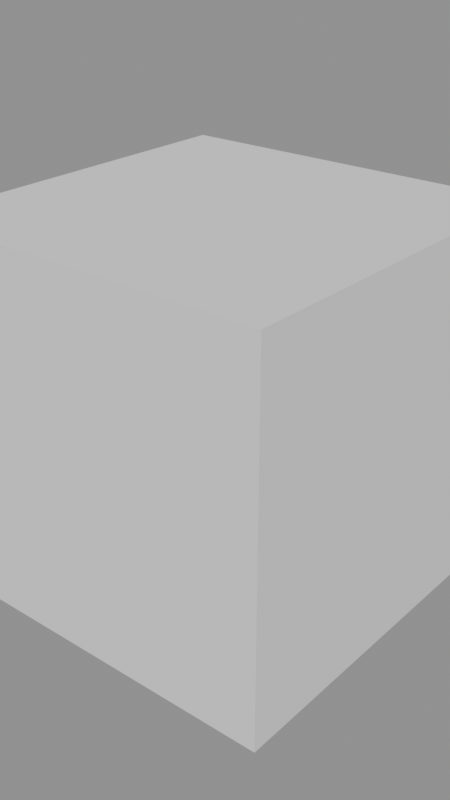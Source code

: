 # Source: Space.blend  (saved by Blender 5.0.118; exported with 4.5.12 LTS)
import bpy
from mathutils import Matrix  # noqa: F401  (used for matrix-valued properties, if any)

bpy.ops.wm.read_factory_settings(use_empty=True)
scene = bpy.context.scene
scene.name = 'Space'

# ---- meshes
me_cube = bpy.data.meshes.new('Cube')
me_cube.from_pydata([(-1.0, -1.0, -1.0), (-1.0, -1.0, 1.0), (-1.0, 1.0, -1.0), (-1.0, 1.0, 1.0), (1.0, -1.0, -1.0), (1.0, -1.0, 1.0), (1.0, 1.0, -1.0), (1.0, 1.0, 1.0)], [], [(0, 1, 3, 2), (2, 3, 7, 6), (6, 7, 5, 4), (4, 5, 1, 0), (2, 6, 4, 0), (7, 3, 1, 5)])
_uv = me_cube.uv_layers.new(name='UVMap')
_uv.uv.foreach_set('vector', [0.375, 0.0, 0.625, 0.0, 0.625, 0.25, 0.375, 0.25, 0.375, 0.25, 0.625, 0.25, 0.625, 0.5, 0.375, 0.5, 0.375, 0.5, 0.625, 0.5, 0.625, 0.75, 0.375, 0.75, 0.375, 0.75, 0.625, 0.75, 0.625, 1.0, 0.375, 1.0, 0.125, 0.5, 0.375, 0.5, 0.375, 0.75, 0.125, 0.75, 0.625, 0.5, 0.875, 0.5, 0.875, 0.75, 0.625, 0.75])
me_cube.update()
me_sphere = bpy.data.meshes.new('Sphere')
me_sphere.from_pydata([(-1.0, -1.0, -1.0), (-1.0, -1.0, 1.0), (-1.0, 1.0, -1.0), (-1.0, 1.0, 1.0), (1.0, -1.0, -1.0), (1.0, -1.0, 1.0), (1.0, 1.0, -1.0), (1.0, 1.0, 1.0)], [], [(0, 1, 3, 2), (2, 3, 7, 6), (6, 7, 5, 4), (4, 5, 1, 0), (2, 6, 4, 0), (7, 3, 1, 5)])
_uv = me_sphere.uv_layers.new(name='UVMap')
_uv.uv.foreach_set('vector', [0.375, 0.0, 0.625, 0.0, 0.625, 0.25, 0.375, 0.25, 0.375, 0.25, 0.625, 0.25, 0.625, 0.5, 0.375, 0.5, 0.375, 0.5, 0.625, 0.5, 0.625, 0.75, 0.375, 0.75, 0.375, 0.75, 0.625, 0.75, 0.625, 1.0, 0.375, 1.0, 0.125, 0.5, 0.375, 0.5, 0.375, 0.75, 0.125, 0.75, 0.625, 0.5, 0.875, 0.5, 0.875, 0.75, 0.625, 0.75])
me_sphere.update()

# ---- objects
ob_cube = bpy.data.objects.new('Cube', me_cube)
ob_sphere = bpy.data.objects.new('Sphere', me_sphere)

# ---- transforms, parenting, visibility, modifiers, constraints
ob_cube.location = (0.0, 0.0, 0.0)
ob_sphere.location = (0.0, 0.0, 0.0)
_m = ob_sphere.modifiers.new('Subdivision', 'SUBSURF')
_m.levels = 2
_m = ob_sphere.modifiers.new('Cast', 'CAST')
_m.factor = 1.0

# ---- collection membership
scene.collection.objects.link(ob_cube)
scene.collection.objects.link(ob_sphere)

# ---- scene / render settings (as saved in the file)
scene.frame_start = 0; scene.frame_end = 38; scene.frame_set(0)
scene.render.engine = 'BLENDER_EEVEE_NEXT'
scene.render.resolution_x = 1080
scene.render.resolution_y = 1920
scene.render.fps = 4
scene.render.film_transparent = True
scene.render.bake_bias = 0.0
scene.render.bake_samples = 0
bpy.context.view_layer.update()

# ---- added for rendering (the .blend has no active camera and no usable light): camera, sun + grey world if the file has none
cam_auto = bpy.data.cameras.new('AutoCamera')
cam_auto.lens = 50.0
cam_auto.sensor_width = 36.0
cam_auto.clip_end = 1000.0
ob_auto_camera = bpy.data.objects.new('AutoCamera', cam_auto)
scene.collection.objects.link(ob_auto_camera)
ob_auto_camera.location = (3.20507, -3.84609, 2.56406)
ob_auto_camera.rotation_euler = (1.09748, -7.21219e-08, 0.694738)
scene.camera = ob_auto_camera
light_auto_sun = bpy.data.lights.new('AutoSun', 'SUN')
light_auto_sun.energy = 3.0
light_auto_sun.angle = 0.0523599
ob_auto_sun = bpy.data.objects.new('AutoSun', light_auto_sun)
scene.collection.objects.link(ob_auto_sun)
ob_auto_sun.rotation_euler = (0.872665, 0.174533, 0.523599)
if scene.world is None:
    world_auto = bpy.data.worlds.new('AutoWorld')
    world_auto.color = (0.3, 0.3, 0.3)
    scene.world = world_auto
bpy.context.view_layer.update()
